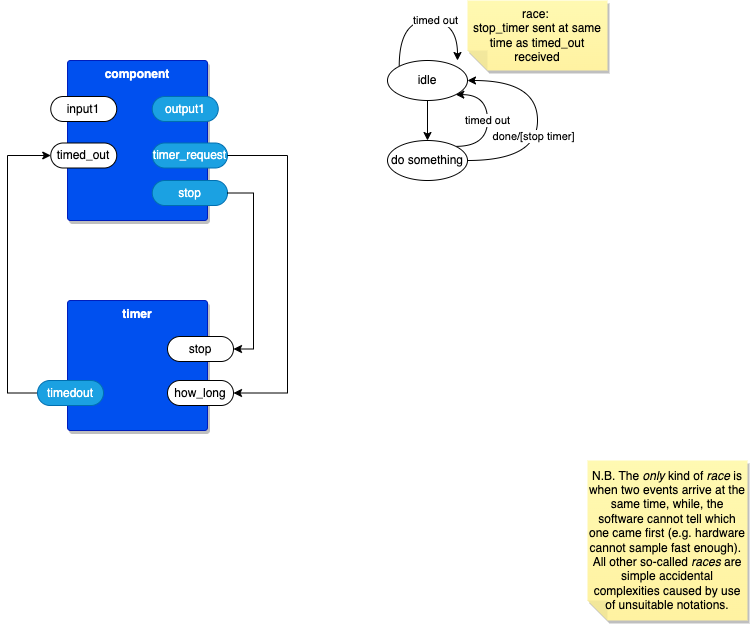

The diagram above was exported from draw.io. Its source (the exported page's mxGraphModel, read from the mxfile embedded in the PNG):
<mxGraphModel dx="839" dy="783" grid="1" gridSize="10" guides="1" tooltips="1" connect="1" arrows="1" fold="1" page="1" pageScale="1" pageWidth="1100" pageHeight="850" math="0" shadow="0">
  <root>
    <mxCell id="0" />
    <mxCell id="1" parent="0" />
    <mxCell id="lCww0fPehn3DVE8d9N9D-1" value="component" style="rounded=1;whiteSpace=wrap;html=1;sketch=0;container=1;recursiveResize=0;verticalAlign=top;arcSize=6;fontStyle=1;autosize=0;points=[];absoluteArcSize=1;shadow=1;strokeColor=#001DBC;fillColor=#0050ef;fontColor=#ffffff;" vertex="1" parent="1">
      <mxGeometry x="360" y="160" width="140" height="160" as="geometry">
        <mxRectangle x="-98" y="-1230" width="99" height="26" as="alternateBounds" />
      </mxGeometry>
    </mxCell>
    <mxCell id="lCww0fPehn3DVE8d9N9D-2" value="input1" style="rounded=1;whiteSpace=wrap;html=1;sketch=0;points=[[0,0.5,0,0,0],[1,0.5,0,0,0]];arcSize=50;" vertex="1" parent="lCww0fPehn3DVE8d9N9D-1">
      <mxGeometry x="-16.75" y="36" width="66" height="25" as="geometry" />
    </mxCell>
    <mxCell id="lCww0fPehn3DVE8d9N9D-3" value="output1" style="rounded=1;whiteSpace=wrap;html=1;sketch=0;points=[[0,0.5,0,0,0],[1,0.5,0,0,0]];fillColor=#1ba1e2;fontColor=#ffffff;strokeColor=#006EAF;arcSize=50;" vertex="1" parent="lCww0fPehn3DVE8d9N9D-1">
      <mxGeometry x="84.75" y="36" width="66" height="25" as="geometry" />
    </mxCell>
    <mxCell id="lCww0fPehn3DVE8d9N9D-4" value="timed_out" style="rounded=1;whiteSpace=wrap;html=1;sketch=0;points=[[0,0.5,0,0,0],[1,0.5,0,0,0]];arcSize=50;" vertex="1" parent="lCww0fPehn3DVE8d9N9D-1">
      <mxGeometry x="-16.75" y="82.5" width="66" height="25" as="geometry" />
    </mxCell>
    <mxCell id="lCww0fPehn3DVE8d9N9D-5" value="timer_request" style="rounded=1;whiteSpace=wrap;html=1;sketch=0;points=[[0,0.5,0,0,0],[1,0.5,0,0,0]];fillColor=#1ba1e2;fontColor=#ffffff;strokeColor=#006EAF;arcSize=50;" vertex="1" parent="lCww0fPehn3DVE8d9N9D-1">
      <mxGeometry x="84.75" y="82.5" width="75.25" height="25" as="geometry" />
    </mxCell>
    <mxCell id="lCww0fPehn3DVE8d9N9D-11" value="stop" style="rounded=1;whiteSpace=wrap;html=1;sketch=0;points=[[0,0.5,0,0,0],[1,0.5,0,0,0]];fillColor=#1ba1e2;fontColor=#ffffff;strokeColor=#006EAF;arcSize=50;" vertex="1" parent="lCww0fPehn3DVE8d9N9D-1">
      <mxGeometry x="84.75" y="120" width="75.25" height="25" as="geometry" />
    </mxCell>
    <mxCell id="lCww0fPehn3DVE8d9N9D-6" value="timer" style="rounded=1;whiteSpace=wrap;html=1;sketch=0;container=1;recursiveResize=0;verticalAlign=top;arcSize=6;fontStyle=1;autosize=0;points=[];absoluteArcSize=1;shadow=1;strokeColor=#001DBC;fillColor=#0050ef;fontColor=#ffffff;" vertex="1" parent="1">
      <mxGeometry x="360" y="400" width="140" height="130" as="geometry">
        <mxRectangle x="-98" y="-1230" width="99" height="26" as="alternateBounds" />
      </mxGeometry>
    </mxCell>
    <mxCell id="lCww0fPehn3DVE8d9N9D-7" value="how_long" style="rounded=1;whiteSpace=wrap;html=1;sketch=0;points=[[0,0.5,0,0,0],[1,0.5,0,0,0]];arcSize=50;" vertex="1" parent="lCww0fPehn3DVE8d9N9D-6">
      <mxGeometry x="100" y="80" width="66" height="25" as="geometry" />
    </mxCell>
    <mxCell id="lCww0fPehn3DVE8d9N9D-12" value="stop" style="rounded=1;whiteSpace=wrap;html=1;sketch=0;points=[[0,0.5,0,0,0],[1,0.5,0,0,0]];arcSize=50;" vertex="1" parent="lCww0fPehn3DVE8d9N9D-6">
      <mxGeometry x="100" y="36" width="66" height="25" as="geometry" />
    </mxCell>
    <mxCell id="lCww0fPehn3DVE8d9N9D-9" style="edgeStyle=orthogonalEdgeStyle;rounded=0;orthogonalLoop=1;jettySize=auto;html=1;exitX=1;exitY=0.5;exitDx=0;exitDy=0;exitPerimeter=0;entryX=1;entryY=0.5;entryDx=0;entryDy=0;entryPerimeter=0;" edge="1" parent="1" source="lCww0fPehn3DVE8d9N9D-5" target="lCww0fPehn3DVE8d9N9D-7">
      <mxGeometry relative="1" as="geometry">
        <Array as="points">
          <mxPoint x="580" y="255" />
          <mxPoint x="580" y="493" />
        </Array>
      </mxGeometry>
    </mxCell>
    <mxCell id="lCww0fPehn3DVE8d9N9D-10" style="edgeStyle=orthogonalEdgeStyle;rounded=0;orthogonalLoop=1;jettySize=auto;html=1;exitX=0;exitY=0.5;exitDx=0;exitDy=0;exitPerimeter=0;entryX=0;entryY=0.5;entryDx=0;entryDy=0;entryPerimeter=0;" edge="1" parent="1" source="lCww0fPehn3DVE8d9N9D-8" target="lCww0fPehn3DVE8d9N9D-4">
      <mxGeometry relative="1" as="geometry">
        <Array as="points">
          <mxPoint x="300" y="493" />
          <mxPoint x="300" y="255" />
        </Array>
      </mxGeometry>
    </mxCell>
    <mxCell id="lCww0fPehn3DVE8d9N9D-8" value="timedout" style="rounded=1;whiteSpace=wrap;html=1;sketch=0;points=[[0,0.5,0,0,0],[1,0.5,0,0,0]];fillColor=#1ba1e2;fontColor=#ffffff;strokeColor=#006EAF;arcSize=50;" vertex="1" parent="1">
      <mxGeometry x="330" y="480" width="66" height="25" as="geometry" />
    </mxCell>
    <mxCell id="lCww0fPehn3DVE8d9N9D-13" style="edgeStyle=orthogonalEdgeStyle;rounded=0;orthogonalLoop=1;jettySize=auto;html=1;exitX=1;exitY=0.5;exitDx=0;exitDy=0;exitPerimeter=0;entryX=1;entryY=0.5;entryDx=0;entryDy=0;entryPerimeter=0;" edge="1" parent="1" source="lCww0fPehn3DVE8d9N9D-11" target="lCww0fPehn3DVE8d9N9D-12">
      <mxGeometry relative="1" as="geometry" />
    </mxCell>
    <mxCell id="lCww0fPehn3DVE8d9N9D-16" style="edgeStyle=orthogonalEdgeStyle;rounded=0;orthogonalLoop=1;jettySize=auto;html=1;entryX=0.5;entryY=0;entryDx=0;entryDy=0;" edge="1" parent="1" source="lCww0fPehn3DVE8d9N9D-14" target="lCww0fPehn3DVE8d9N9D-15">
      <mxGeometry relative="1" as="geometry" />
    </mxCell>
    <mxCell id="lCww0fPehn3DVE8d9N9D-14" value="idle" style="ellipse;whiteSpace=wrap;html=1;" vertex="1" parent="1">
      <mxGeometry x="680" y="160" width="80" height="40" as="geometry" />
    </mxCell>
    <mxCell id="lCww0fPehn3DVE8d9N9D-20" value="timed out" style="edgeStyle=orthogonalEdgeStyle;orthogonalLoop=1;jettySize=auto;html=1;exitX=1;exitY=0;exitDx=0;exitDy=0;entryX=1;entryY=1;entryDx=0;entryDy=0;curved=1;" edge="1" parent="1" source="lCww0fPehn3DVE8d9N9D-15" target="lCww0fPehn3DVE8d9N9D-14">
      <mxGeometry relative="1" as="geometry">
        <Array as="points">
          <mxPoint x="780" y="246" />
          <mxPoint x="780" y="194" />
        </Array>
      </mxGeometry>
    </mxCell>
    <mxCell id="lCww0fPehn3DVE8d9N9D-22" style="edgeStyle=orthogonalEdgeStyle;orthogonalLoop=1;jettySize=auto;html=1;exitX=1;exitY=0.5;exitDx=0;exitDy=0;entryX=1;entryY=0.5;entryDx=0;entryDy=0;curved=1;" edge="1" parent="1" source="lCww0fPehn3DVE8d9N9D-15" target="lCww0fPehn3DVE8d9N9D-14">
      <mxGeometry relative="1" as="geometry">
        <Array as="points">
          <mxPoint x="830" y="260" />
          <mxPoint x="830" y="180" />
        </Array>
      </mxGeometry>
    </mxCell>
    <mxCell id="lCww0fPehn3DVE8d9N9D-23" value="done/[stop timer]" style="edgeLabel;html=1;align=center;verticalAlign=middle;resizable=0;points=[];" vertex="1" connectable="0" parent="lCww0fPehn3DVE8d9N9D-22">
      <mxGeometry x="-0.1364" y="5" relative="1" as="geometry">
        <mxPoint as="offset" />
      </mxGeometry>
    </mxCell>
    <mxCell id="lCww0fPehn3DVE8d9N9D-15" value="do something" style="ellipse;whiteSpace=wrap;html=1;" vertex="1" parent="1">
      <mxGeometry x="680" y="240" width="80" height="40" as="geometry" />
    </mxCell>
    <mxCell id="lCww0fPehn3DVE8d9N9D-24" value="timed out" style="edgeStyle=orthogonalEdgeStyle;orthogonalLoop=1;jettySize=auto;html=1;exitX=0;exitY=0;exitDx=0;exitDy=0;entryX=0.875;entryY=0;entryDx=0;entryDy=0;entryPerimeter=0;curved=1;" edge="1" parent="1" source="lCww0fPehn3DVE8d9N9D-14" target="lCww0fPehn3DVE8d9N9D-14">
      <mxGeometry x="0.1312" relative="1" as="geometry">
        <Array as="points">
          <mxPoint x="692" y="120" />
          <mxPoint x="750" y="120" />
        </Array>
        <mxPoint as="offset" />
      </mxGeometry>
    </mxCell>
    <mxCell id="lCww0fPehn3DVE8d9N9D-25" value="race:&amp;nbsp;&lt;br&gt;stop_timer sent at same time as timed_out received" style="shape=note;whiteSpace=wrap;html=1;backgroundOutline=1;fontColor=#000000;darkOpacity=0.05;fillColor=#FFF9B2;strokeColor=none;fillStyle=solid;direction=west;gradientDirection=north;gradientColor=#FFF2A1;shadow=1;size=20;pointerEvents=1;" vertex="1" parent="1">
      <mxGeometry x="760" y="100" width="140" height="70" as="geometry" />
    </mxCell>
    <mxCell id="lCww0fPehn3DVE8d9N9D-26" value="N.B. The &lt;i&gt;only&lt;/i&gt;&amp;nbsp;kind of &lt;i&gt;race&lt;/i&gt;&amp;nbsp;is when two events arrive at the same time, while, the software cannot tell which one came first (e.g. hardware cannot sample fast enough).&amp;nbsp; All other so-called &lt;i&gt;races&lt;/i&gt;&amp;nbsp;are simple accidental complexities caused by use of unsuitable notations." style="shape=note;whiteSpace=wrap;html=1;backgroundOutline=1;fontColor=#000000;darkOpacity=0.05;fillColor=#FFF9B2;strokeColor=none;fillStyle=solid;direction=west;gradientDirection=north;gradientColor=#FFF2A1;shadow=1;size=20;pointerEvents=1;" vertex="1" parent="1">
      <mxGeometry x="880" y="560" width="160" height="160" as="geometry" />
    </mxCell>
  </root>
</mxGraphModel>